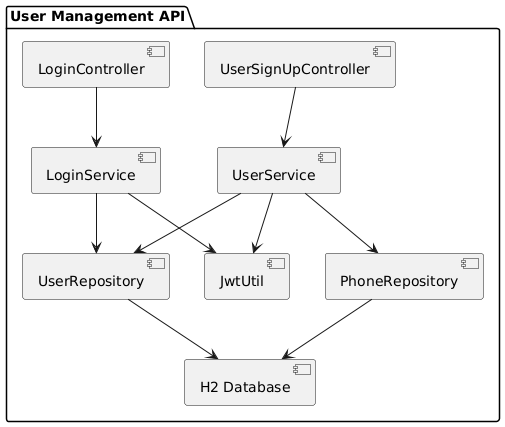

The diagram above was rendered by PlantUML. Its source (embedded in the PNG):
@startuml
package "User Management API" {

  [LoginController] --> [LoginService]
  [UserSignUpController] --> [UserService]
  [UserService] --> [UserRepository]
  [LoginService] --> [UserRepository]
  [LoginService] --> [JwtUtil]
  [UserService] --> [PhoneRepository]
  [UserService] --> [JwtUtil]

  [UserRepository] --> [H2 Database]
  [PhoneRepository] --> [H2 Database]
}
@enduml